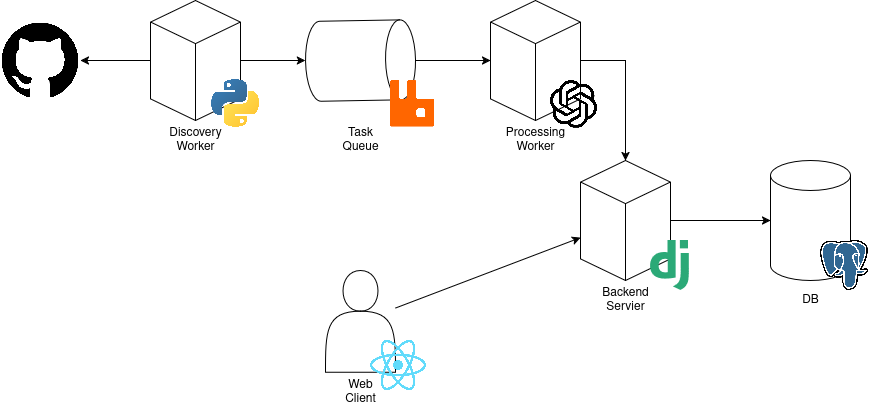

The diagram above was exported from draw.io. Its source (the exported page's mxGraphModel, read from the mxfile embedded in the PNG):
<mxGraphModel dx="1687" dy="901" grid="1" gridSize="10" guides="1" tooltips="1" connect="1" arrows="1" fold="1" page="1" pageScale="1" pageWidth="850" pageHeight="1100" math="0" shadow="0">
  <root>
    <mxCell id="0" />
    <mxCell id="1" parent="0" />
    <mxCell id="EYIBf1ycCm_v6Uc9dQv0-6" style="edgeStyle=orthogonalEdgeStyle;rounded=0;orthogonalLoop=1;jettySize=auto;html=1;" edge="1" parent="1" source="EYIBf1ycCm_v6Uc9dQv0-2" target="EYIBf1ycCm_v6Uc9dQv0-5">
      <mxGeometry relative="1" as="geometry" />
    </mxCell>
    <mxCell id="EYIBf1ycCm_v6Uc9dQv0-2" value="" style="html=1;whiteSpace=wrap;shape=isoCube2;backgroundOutline=1;isoAngle=15;" vertex="1" parent="1">
      <mxGeometry x="160" y="120" width="90" height="120" as="geometry" />
    </mxCell>
    <mxCell id="EYIBf1ycCm_v6Uc9dQv0-17" style="edgeStyle=orthogonalEdgeStyle;rounded=0;orthogonalLoop=1;jettySize=auto;html=1;" edge="1" parent="1" source="EYIBf1ycCm_v6Uc9dQv0-5" target="EYIBf1ycCm_v6Uc9dQv0-14">
      <mxGeometry relative="1" as="geometry" />
    </mxCell>
    <mxCell id="EYIBf1ycCm_v6Uc9dQv0-5" value="" style="shape=cylinder3;whiteSpace=wrap;html=1;boundedLbl=1;backgroundOutline=1;size=15;rotation=89;" vertex="1" parent="1">
      <mxGeometry x="330" y="125" width="80" height="110" as="geometry" />
    </mxCell>
    <mxCell id="EYIBf1ycCm_v6Uc9dQv0-7" value="Discovery&lt;br&gt;&lt;div&gt;Worker&lt;/div&gt;" style="text;html=1;align=center;verticalAlign=middle;resizable=0;points=[];autosize=1;strokeColor=none;fillColor=none;" vertex="1" parent="1">
      <mxGeometry x="165" y="240" width="80" height="40" as="geometry" />
    </mxCell>
    <mxCell id="EYIBf1ycCm_v6Uc9dQv0-8" value="&lt;div&gt;Task&lt;/div&gt;Queue" style="text;html=1;align=center;verticalAlign=middle;resizable=0;points=[];autosize=1;strokeColor=none;fillColor=none;" vertex="1" parent="1">
      <mxGeometry x="340" y="240" width="60" height="40" as="geometry" />
    </mxCell>
    <mxCell id="EYIBf1ycCm_v6Uc9dQv0-13" style="edgeStyle=orthogonalEdgeStyle;rounded=0;orthogonalLoop=1;jettySize=auto;html=1;startArrow=classic;startFill=1;endArrow=none;endFill=0;" edge="1" parent="1" source="EYIBf1ycCm_v6Uc9dQv0-9" target="EYIBf1ycCm_v6Uc9dQv0-2">
      <mxGeometry relative="1" as="geometry" />
    </mxCell>
    <mxCell id="EYIBf1ycCm_v6Uc9dQv0-9" value="" style="shape=image;verticalLabelPosition=bottom;labelBackgroundColor=default;verticalAlign=top;aspect=fixed;imageAspect=0;image=https://cdn.prod.website-files.com/5f10ed4b2ae6bc09c03f5d7a/64959d5f65a257fb51a4259c_github.png;" vertex="1" parent="1">
      <mxGeometry x="10" y="140" width="80" height="80" as="geometry" />
    </mxCell>
    <mxCell id="EYIBf1ycCm_v6Uc9dQv0-25" style="edgeStyle=orthogonalEdgeStyle;rounded=0;orthogonalLoop=1;jettySize=auto;html=1;" edge="1" parent="1" source="EYIBf1ycCm_v6Uc9dQv0-14" target="EYIBf1ycCm_v6Uc9dQv0-23">
      <mxGeometry relative="1" as="geometry">
        <Array as="points">
          <mxPoint x="635" y="180" />
        </Array>
      </mxGeometry>
    </mxCell>
    <mxCell id="EYIBf1ycCm_v6Uc9dQv0-14" value="" style="html=1;whiteSpace=wrap;shape=isoCube2;backgroundOutline=1;isoAngle=15;" vertex="1" parent="1">
      <mxGeometry x="500" y="120" width="90" height="120" as="geometry" />
    </mxCell>
    <mxCell id="EYIBf1ycCm_v6Uc9dQv0-18" value="" style="shape=image;verticalLabelPosition=bottom;labelBackgroundColor=default;verticalAlign=top;aspect=fixed;imageAspect=0;image=https://static-00.iconduck.com/assets.00/openai-icon-2021x2048-4rpe5x7n.png;" vertex="1" parent="1">
      <mxGeometry x="560" y="200" width="47.27" height="47.91" as="geometry" />
    </mxCell>
    <mxCell id="EYIBf1ycCm_v6Uc9dQv0-20" value="Processing&lt;div&gt;Worker&lt;/div&gt;" style="text;html=1;align=center;verticalAlign=middle;resizable=0;points=[];autosize=1;strokeColor=none;fillColor=none;" vertex="1" parent="1">
      <mxGeometry x="505" y="240" width="80" height="40" as="geometry" />
    </mxCell>
    <mxCell id="EYIBf1ycCm_v6Uc9dQv0-21" value="" style="shape=image;verticalLabelPosition=bottom;labelBackgroundColor=default;verticalAlign=top;aspect=fixed;imageAspect=0;image=https://cdn.freebiesupply.com/logos/large/2x/rabbitmq-logo-png-transparent.png;" vertex="1" parent="1">
      <mxGeometry x="400" y="200.00000000000006" width="44" height="46.56" as="geometry" />
    </mxCell>
    <mxCell id="EYIBf1ycCm_v6Uc9dQv0-22" value="" style="shape=image;verticalLabelPosition=bottom;labelBackgroundColor=default;verticalAlign=top;aspect=fixed;imageAspect=0;image=https://images.ctfassets.net/em6l9zw4tzag/oVfiswjNH7DuCb7qGEBPK/b391db3a1d0d3290b96ce7f6aacb32b0/python.png;" vertex="1" parent="1">
      <mxGeometry x="210" y="188.27999999999997" width="70" height="70" as="geometry" />
    </mxCell>
    <mxCell id="EYIBf1ycCm_v6Uc9dQv0-30" style="edgeStyle=orthogonalEdgeStyle;rounded=0;orthogonalLoop=1;jettySize=auto;html=1;" edge="1" parent="1" source="EYIBf1ycCm_v6Uc9dQv0-23" target="EYIBf1ycCm_v6Uc9dQv0-27">
      <mxGeometry relative="1" as="geometry" />
    </mxCell>
    <mxCell id="EYIBf1ycCm_v6Uc9dQv0-23" value="" style="html=1;whiteSpace=wrap;shape=isoCube2;backgroundOutline=1;isoAngle=15;" vertex="1" parent="1">
      <mxGeometry x="590" y="280" width="90" height="120" as="geometry" />
    </mxCell>
    <mxCell id="EYIBf1ycCm_v6Uc9dQv0-24" value="Backend&lt;br&gt;Servier" style="text;html=1;align=center;verticalAlign=middle;resizable=0;points=[];autosize=1;strokeColor=none;fillColor=none;" vertex="1" parent="1">
      <mxGeometry x="600" y="400" width="70" height="40" as="geometry" />
    </mxCell>
    <mxCell id="EYIBf1ycCm_v6Uc9dQv0-26" value="" style="shape=image;verticalLabelPosition=bottom;labelBackgroundColor=default;verticalAlign=top;aspect=fixed;imageAspect=0;image=https://cdn.worldvectorlogo.com/logos/django.svg;" vertex="1" parent="1">
      <mxGeometry x="660" y="360" width="39.25" height="50" as="geometry" />
    </mxCell>
    <mxCell id="EYIBf1ycCm_v6Uc9dQv0-27" value="" style="shape=cylinder3;whiteSpace=wrap;html=1;boundedLbl=1;backgroundOutline=1;size=15;" vertex="1" parent="1">
      <mxGeometry x="780" y="280" width="80" height="120" as="geometry" />
    </mxCell>
    <mxCell id="EYIBf1ycCm_v6Uc9dQv0-28" value="&lt;div&gt;DB&lt;/div&gt;" style="text;html=1;align=center;verticalAlign=middle;resizable=0;points=[];autosize=1;strokeColor=none;fillColor=none;" vertex="1" parent="1">
      <mxGeometry x="800" y="405" width="40" height="30" as="geometry" />
    </mxCell>
    <mxCell id="EYIBf1ycCm_v6Uc9dQv0-29" value="" style="shape=image;verticalLabelPosition=bottom;labelBackgroundColor=default;verticalAlign=top;aspect=fixed;imageAspect=0;image=https://upload.wikimedia.org/wikipedia/commons/thumb/2/29/Postgresql_elephant.svg/993px-Postgresql_elephant.svg.png;" vertex="1" parent="1">
      <mxGeometry x="830" y="360" width="48.49" height="50" as="geometry" />
    </mxCell>
    <mxCell id="EYIBf1ycCm_v6Uc9dQv0-31" value="" style="shape=actor;whiteSpace=wrap;html=1;" vertex="1" parent="1">
      <mxGeometry x="335" y="390" width="70" height="101.72" as="geometry" />
    </mxCell>
    <mxCell id="EYIBf1ycCm_v6Uc9dQv0-32" value="" style="edgeStyle=none;orthogonalLoop=1;jettySize=auto;html=1;rounded=0;" edge="1" parent="1" source="EYIBf1ycCm_v6Uc9dQv0-31" target="EYIBf1ycCm_v6Uc9dQv0-23">
      <mxGeometry width="100" relative="1" as="geometry">
        <mxPoint x="410" y="430" as="sourcePoint" />
        <mxPoint x="510" y="430" as="targetPoint" />
        <Array as="points" />
      </mxGeometry>
    </mxCell>
    <mxCell id="EYIBf1ycCm_v6Uc9dQv0-33" value="" style="shape=image;verticalLabelPosition=bottom;labelBackgroundColor=default;verticalAlign=top;aspect=fixed;imageAspect=0;image=https://upload.wikimedia.org/wikipedia/commons/thumb/a/a7/React-icon.svg/1200px-React-icon.svg.png;" vertex="1" parent="1">
      <mxGeometry x="380" y="460" width="56.18" height="50" as="geometry" />
    </mxCell>
    <mxCell id="EYIBf1ycCm_v6Uc9dQv0-34" value="Web&lt;br&gt;Client" style="text;html=1;align=center;verticalAlign=middle;resizable=0;points=[];autosize=1;strokeColor=none;fillColor=none;" vertex="1" parent="1">
      <mxGeometry x="345" y="491.72" width="50" height="40" as="geometry" />
    </mxCell>
  </root>
</mxGraphModel>